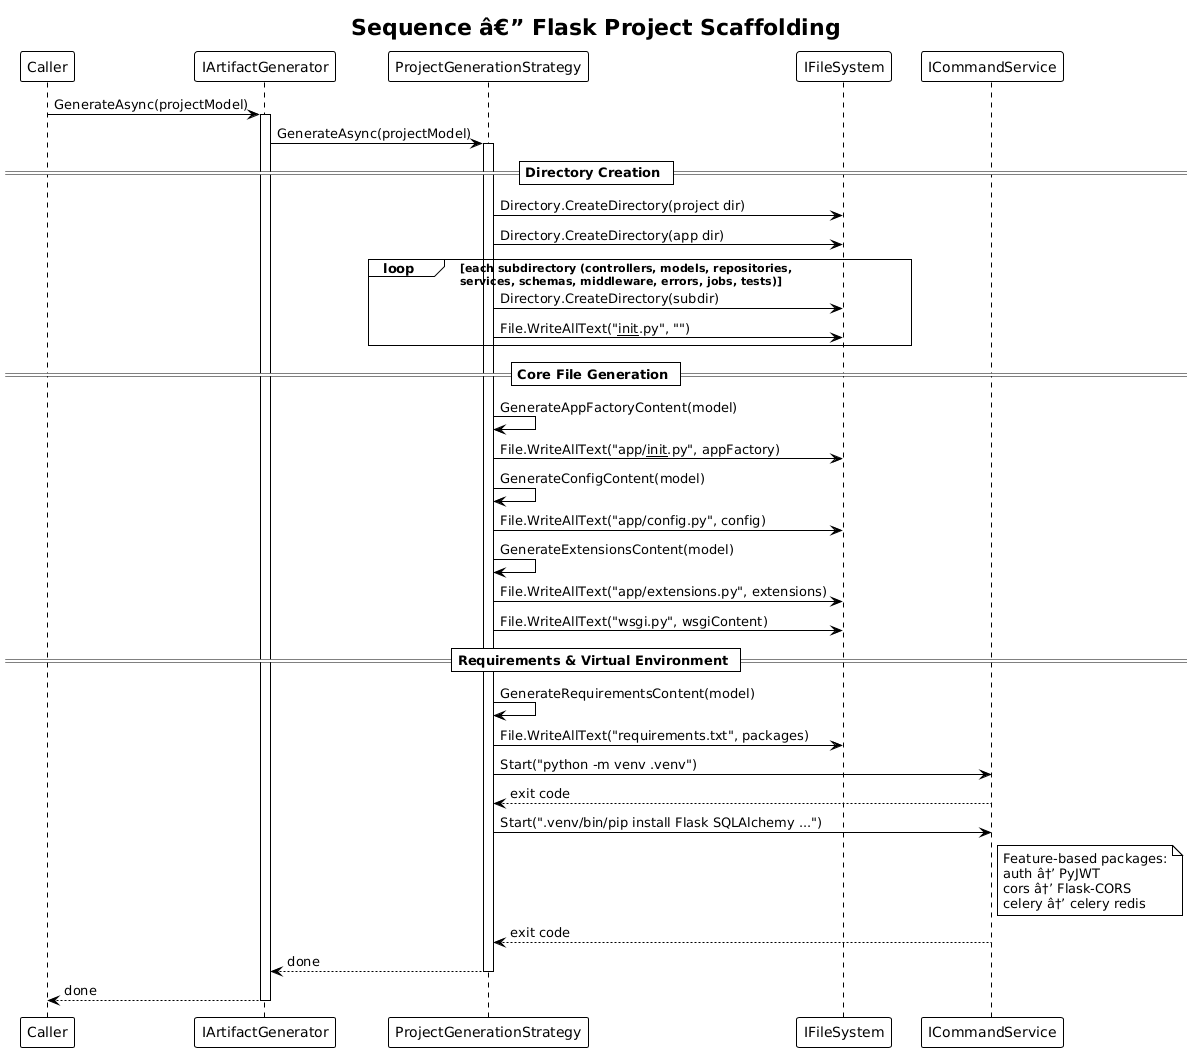

The diagram above was rendered by PlantUML. Its source (embedded in the PNG):
@startuml
!theme plain

title Sequence â€” Flask Project Scaffolding

participant "Caller" as caller
participant "IArtifactGenerator" as gen
participant "ProjectGenerationStrategy" as strategy
participant "IFileSystem" as fs
participant "ICommandService" as cmd

caller -> gen : GenerateAsync(projectModel)
activate gen
gen -> strategy : GenerateAsync(projectModel)
activate strategy

== Directory Creation ==

strategy -> fs : Directory.CreateDirectory(project dir)
strategy -> fs : Directory.CreateDirectory(app dir)

loop each subdirectory (controllers, models, repositories,\nservices, schemas, middleware, errors, jobs, tests)
    strategy -> fs : Directory.CreateDirectory(subdir)
    strategy -> fs : File.WriteAllText("__init__.py", "")
end

== Core File Generation ==

strategy -> strategy : GenerateAppFactoryContent(model)
strategy -> fs : File.WriteAllText("app/__init__.py", appFactory)

strategy -> strategy : GenerateConfigContent(model)
strategy -> fs : File.WriteAllText("app/config.py", config)

strategy -> strategy : GenerateExtensionsContent(model)
strategy -> fs : File.WriteAllText("app/extensions.py", extensions)

strategy -> fs : File.WriteAllText("wsgi.py", wsgiContent)

== Requirements & Virtual Environment ==

strategy -> strategy : GenerateRequirementsContent(model)
strategy -> fs : File.WriteAllText("requirements.txt", packages)

strategy -> cmd : Start("python -m venv .venv")
cmd --> strategy : exit code

strategy -> cmd : Start(".venv/bin/pip install Flask SQLAlchemy ...")
note right of cmd
    Feature-based packages:
    auth â†’ PyJWT
    cors â†’ Flask-CORS
    celery â†’ celery redis
end note
cmd --> strategy : exit code

strategy --> gen : done
deactivate strategy
gen --> caller : done
deactivate gen
@enduml